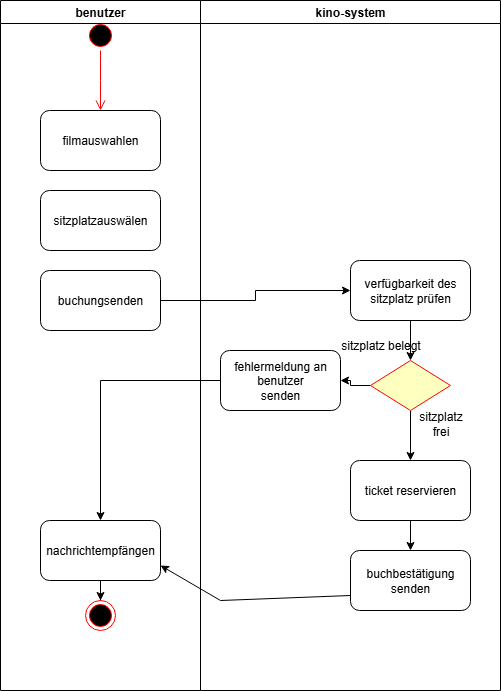

The diagram above was exported from draw.io. Its source (the exported page's mxGraphModel, read from the mxfile embedded in the PNG):
<mxGraphModel dx="764" dy="454" grid="1" gridSize="10" guides="1" tooltips="1" connect="1" arrows="1" fold="1" page="1" pageScale="1" pageWidth="827" pageHeight="1169" math="0" shadow="0">
  <root>
    <mxCell id="0" />
    <mxCell id="1" parent="0" />
    <mxCell id="9lY0rEwRlYbj5658B4Xn-1" value="kino-system" style="swimlane;whiteSpace=wrap;html=1;" vertex="1" parent="1">
      <mxGeometry x="290" y="150" width="300" height="690" as="geometry" />
    </mxCell>
    <mxCell id="9lY0rEwRlYbj5658B4Xn-19" value="" style="edgeStyle=orthogonalEdgeStyle;rounded=0;orthogonalLoop=1;jettySize=auto;html=1;" edge="1" parent="9lY0rEwRlYbj5658B4Xn-1" source="9lY0rEwRlYbj5658B4Xn-9" target="9lY0rEwRlYbj5658B4Xn-16">
      <mxGeometry relative="1" as="geometry">
        <Array as="points">
          <mxPoint x="190" y="385" />
        </Array>
      </mxGeometry>
    </mxCell>
    <mxCell id="9lY0rEwRlYbj5658B4Xn-9" value="verfügbarkeit des&lt;div&gt;sitzplatz prüfen&lt;/div&gt;" style="rounded=1;whiteSpace=wrap;html=1;" vertex="1" parent="9lY0rEwRlYbj5658B4Xn-1">
      <mxGeometry x="150" y="260" width="120" height="60" as="geometry" />
    </mxCell>
    <mxCell id="9lY0rEwRlYbj5658B4Xn-21" value="" style="edgeStyle=orthogonalEdgeStyle;rounded=0;orthogonalLoop=1;jettySize=auto;html=1;" edge="1" parent="9lY0rEwRlYbj5658B4Xn-1" source="9lY0rEwRlYbj5658B4Xn-16" target="9lY0rEwRlYbj5658B4Xn-20">
      <mxGeometry relative="1" as="geometry" />
    </mxCell>
    <mxCell id="9lY0rEwRlYbj5658B4Xn-29" value="" style="edgeStyle=orthogonalEdgeStyle;rounded=0;orthogonalLoop=1;jettySize=auto;html=1;" edge="1" parent="9lY0rEwRlYbj5658B4Xn-1" source="9lY0rEwRlYbj5658B4Xn-16" target="9lY0rEwRlYbj5658B4Xn-28">
      <mxGeometry relative="1" as="geometry" />
    </mxCell>
    <mxCell id="9lY0rEwRlYbj5658B4Xn-16" value="" style="rhombus;whiteSpace=wrap;html=1;fontColor=#000000;fillColor=#ffffc0;strokeColor=#ff0000;" vertex="1" parent="9lY0rEwRlYbj5658B4Xn-1">
      <mxGeometry x="170" y="360" width="80" height="50" as="geometry" />
    </mxCell>
    <mxCell id="9lY0rEwRlYbj5658B4Xn-20" value="fehlermeldung an benutzer&lt;div&gt;senden&lt;/div&gt;" style="rounded=1;whiteSpace=wrap;html=1;" vertex="1" parent="9lY0rEwRlYbj5658B4Xn-1">
      <mxGeometry x="20" y="350" width="120" height="60" as="geometry" />
    </mxCell>
    <mxCell id="9lY0rEwRlYbj5658B4Xn-25" value="sitzplatz belegt" style="text;html=1;align=center;verticalAlign=middle;resizable=0;points=[];autosize=1;strokeColor=none;fillColor=none;" vertex="1" parent="9lY0rEwRlYbj5658B4Xn-1">
      <mxGeometry x="130" y="330" width="100" height="30" as="geometry" />
    </mxCell>
    <mxCell id="9lY0rEwRlYbj5658B4Xn-32" value="" style="edgeStyle=orthogonalEdgeStyle;rounded=0;orthogonalLoop=1;jettySize=auto;html=1;" edge="1" parent="9lY0rEwRlYbj5658B4Xn-1" source="9lY0rEwRlYbj5658B4Xn-28" target="9lY0rEwRlYbj5658B4Xn-31">
      <mxGeometry relative="1" as="geometry" />
    </mxCell>
    <mxCell id="9lY0rEwRlYbj5658B4Xn-28" value="ticket reservieren" style="rounded=1;whiteSpace=wrap;html=1;" vertex="1" parent="9lY0rEwRlYbj5658B4Xn-1">
      <mxGeometry x="150" y="460" width="120" height="60" as="geometry" />
    </mxCell>
    <mxCell id="9lY0rEwRlYbj5658B4Xn-31" value="buchbestätigung&lt;div&gt;senden&lt;/div&gt;" style="rounded=1;whiteSpace=wrap;html=1;" vertex="1" parent="9lY0rEwRlYbj5658B4Xn-1">
      <mxGeometry x="150" y="550" width="120" height="60" as="geometry" />
    </mxCell>
    <mxCell id="9lY0rEwRlYbj5658B4Xn-3" value="benutzer" style="swimlane;whiteSpace=wrap;html=1;" vertex="1" parent="1">
      <mxGeometry x="90" y="150" width="200" height="690" as="geometry" />
    </mxCell>
    <mxCell id="9lY0rEwRlYbj5658B4Xn-4" value="filmauswahlen" style="rounded=1;whiteSpace=wrap;html=1;" vertex="1" parent="9lY0rEwRlYbj5658B4Xn-3">
      <mxGeometry x="40" y="110" width="120" height="60" as="geometry" />
    </mxCell>
    <mxCell id="9lY0rEwRlYbj5658B4Xn-5" value="" style="ellipse;html=1;shape=startState;fillColor=#000000;strokeColor=#ff0000;" vertex="1" parent="9lY0rEwRlYbj5658B4Xn-3">
      <mxGeometry x="85" y="20" width="30" height="30" as="geometry" />
    </mxCell>
    <mxCell id="9lY0rEwRlYbj5658B4Xn-6" value="" style="edgeStyle=orthogonalEdgeStyle;html=1;verticalAlign=bottom;endArrow=open;endSize=8;strokeColor=#ff0000;rounded=0;" edge="1" source="9lY0rEwRlYbj5658B4Xn-5" parent="9lY0rEwRlYbj5658B4Xn-3">
      <mxGeometry relative="1" as="geometry">
        <mxPoint x="100" y="110" as="targetPoint" />
      </mxGeometry>
    </mxCell>
    <mxCell id="9lY0rEwRlYbj5658B4Xn-7" value="sitzplatzauswälen" style="rounded=1;whiteSpace=wrap;html=1;" vertex="1" parent="9lY0rEwRlYbj5658B4Xn-3">
      <mxGeometry x="40" y="190" width="120" height="60" as="geometry" />
    </mxCell>
    <mxCell id="9lY0rEwRlYbj5658B4Xn-8" value="buchungsenden" style="rounded=1;whiteSpace=wrap;html=1;" vertex="1" parent="9lY0rEwRlYbj5658B4Xn-3">
      <mxGeometry x="40" y="270" width="120" height="60" as="geometry" />
    </mxCell>
    <mxCell id="9lY0rEwRlYbj5658B4Xn-27" value="" style="edgeStyle=orthogonalEdgeStyle;rounded=0;orthogonalLoop=1;jettySize=auto;html=1;" edge="1" parent="9lY0rEwRlYbj5658B4Xn-3" source="9lY0rEwRlYbj5658B4Xn-24" target="9lY0rEwRlYbj5658B4Xn-26">
      <mxGeometry relative="1" as="geometry" />
    </mxCell>
    <mxCell id="9lY0rEwRlYbj5658B4Xn-24" value="nachrichtempfängen" style="rounded=1;whiteSpace=wrap;html=1;" vertex="1" parent="9lY0rEwRlYbj5658B4Xn-3">
      <mxGeometry x="40" y="520" width="120" height="60" as="geometry" />
    </mxCell>
    <mxCell id="9lY0rEwRlYbj5658B4Xn-26" value="" style="ellipse;html=1;shape=endState;fillColor=#000000;strokeColor=#ff0000;" vertex="1" parent="9lY0rEwRlYbj5658B4Xn-3">
      <mxGeometry x="85" y="600" width="30" height="30" as="geometry" />
    </mxCell>
    <mxCell id="9lY0rEwRlYbj5658B4Xn-10" value="" style="edgeStyle=orthogonalEdgeStyle;rounded=0;orthogonalLoop=1;jettySize=auto;html=1;" edge="1" parent="1" source="9lY0rEwRlYbj5658B4Xn-8" target="9lY0rEwRlYbj5658B4Xn-9">
      <mxGeometry relative="1" as="geometry" />
    </mxCell>
    <mxCell id="9lY0rEwRlYbj5658B4Xn-23" value="" style="edgeStyle=orthogonalEdgeStyle;rounded=0;orthogonalLoop=1;jettySize=auto;html=1;" edge="1" parent="1" source="9lY0rEwRlYbj5658B4Xn-20" target="9lY0rEwRlYbj5658B4Xn-24">
      <mxGeometry relative="1" as="geometry">
        <mxPoint x="240" y="580" as="targetPoint" />
      </mxGeometry>
    </mxCell>
    <mxCell id="9lY0rEwRlYbj5658B4Xn-30" value="sitzplatz&lt;div&gt;frei&lt;/div&gt;" style="text;html=1;align=center;verticalAlign=middle;resizable=0;points=[];autosize=1;strokeColor=none;fillColor=none;" vertex="1" parent="1">
      <mxGeometry x="495" y="553" width="70" height="40" as="geometry" />
    </mxCell>
    <mxCell id="9lY0rEwRlYbj5658B4Xn-36" value="" style="endArrow=classic;html=1;rounded=0;exitX=0;exitY=0.75;exitDx=0;exitDy=0;entryX=1;entryY=0.75;entryDx=0;entryDy=0;" edge="1" parent="1" source="9lY0rEwRlYbj5658B4Xn-31" target="9lY0rEwRlYbj5658B4Xn-24">
      <mxGeometry width="50" height="50" relative="1" as="geometry">
        <mxPoint x="370" y="640" as="sourcePoint" />
        <mxPoint x="420" y="590" as="targetPoint" />
        <Array as="points">
          <mxPoint x="310" y="750" />
        </Array>
      </mxGeometry>
    </mxCell>
  </root>
</mxGraphModel>